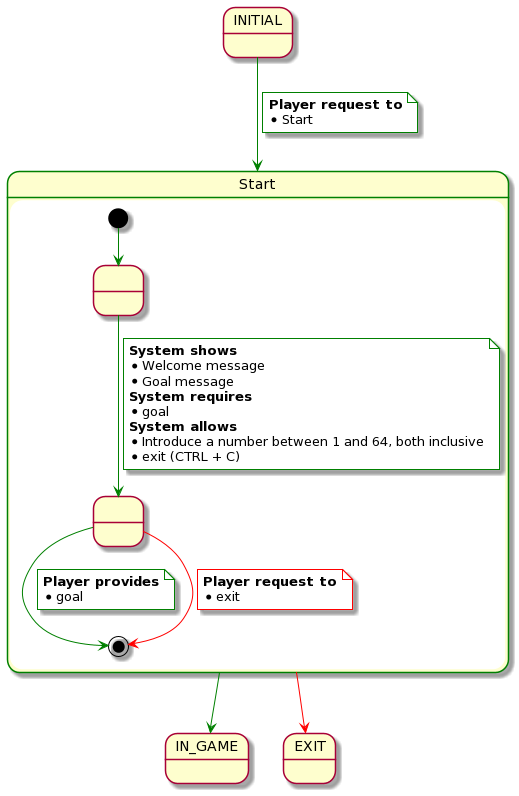

The diagram above was rendered by PlantUML. Its source (embedded in the PNG):
@startuml
state INITIAL
state IN_GAME
state EXIT


state Start ##green {
    state " " as 1
    state " " as 2

    [*] -[#green]-> 1
    1 -[#green]-> 2
    note on link #white
        <b>System shows</b>
        * Welcome message
        * Goal message
        <b>System requires</b>
        * goal
        <b>System allows</b>
        * Introduce a number between 1 and 64, both inclusive
        * exit (CTRL + C)
    end note

    2 -[#green]-> [*]
    note on link #white
        <b>Player provides</b>
        * goal
    end note

    2 -[#red]-> [*]
    note on link #white
        <b>Player request to</b>
        * exit
    end note
}

INITIAL -[#green]-> Start
note on link #white
    <b>Player request to</b>
    * Start
end note

Start -[#green]-> IN_GAME
Start -[#red]-> EXIT
@enduml